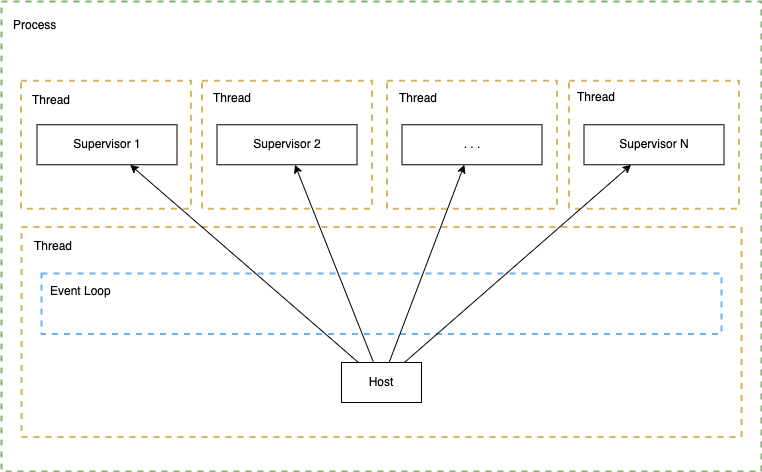

The diagram above was exported from draw.io. Its source (the exported page's mxGraphModel, read from the mxfile embedded in the PNG):
<mxGraphModel dx="3201" dy="3244" grid="1" gridSize="10" guides="1" tooltips="1" connect="1" arrows="1" fold="1" page="1" pageScale="1" pageWidth="850" pageHeight="1100" math="0" shadow="0">
  <root>
    <mxCell id="0" />
    <mxCell id="1" parent="0" />
    <mxCell id="2" value="" style="rounded=0;whiteSpace=wrap;html=1;fillColor=none;dashed=1;strokeColor=#82b366;strokeWidth=2;" vertex="1" parent="1">
      <mxGeometry x="11690" y="-1531" width="760" height="470" as="geometry" />
    </mxCell>
    <mxCell id="3" value="" style="rounded=0;whiteSpace=wrap;html=1;fillColor=none;dashed=1;strokeColor=#d6b656;strokeWidth=2;" vertex="1" parent="1">
      <mxGeometry x="11710" y="-1305.5" width="720" height="210" as="geometry" />
    </mxCell>
    <mxCell id="4" value="" style="rounded=0;whiteSpace=wrap;html=1;fillColor=none;strokeColor=#66B2FF;strokeWidth=2;dashed=1;" vertex="1" parent="1">
      <mxGeometry x="11730" y="-1259" width="680" height="60.5" as="geometry" />
    </mxCell>
    <mxCell id="5" value="&lt;div&gt;Event Loop&lt;/div&gt;" style="text;html=1;align=left;verticalAlign=top;whiteSpace=wrap;rounded=0;" vertex="1" parent="1">
      <mxGeometry x="11737" y="-1255" width="96" height="33" as="geometry" />
    </mxCell>
    <mxCell id="6" value="" style="rounded=0;whiteSpace=wrap;html=1;fillColor=none;dashed=1;strokeColor=#d6b656;strokeWidth=2;" vertex="1" parent="1">
      <mxGeometry x="11709.5" y="-1451.67" width="170" height="127.83" as="geometry" />
    </mxCell>
    <mxCell id="7" value="" style="rounded=0;whiteSpace=wrap;html=1;fillColor=none;dashed=1;strokeColor=#d6b656;strokeWidth=2;" vertex="1" parent="1">
      <mxGeometry x="11890.5" y="-1451.67" width="170" height="127.83" as="geometry" />
    </mxCell>
    <mxCell id="8" value="" style="rounded=0;whiteSpace=wrap;html=1;fillColor=none;dashed=1;strokeColor=#d6b656;strokeWidth=2;" vertex="1" parent="1">
      <mxGeometry x="12075.5" y="-1451.67" width="170" height="127.83" as="geometry" />
    </mxCell>
    <mxCell id="9" value="" style="rounded=0;whiteSpace=wrap;html=1;fillColor=none;dashed=1;strokeColor=#d6b656;strokeWidth=2;" vertex="1" parent="1">
      <mxGeometry x="12257.5" y="-1451.67" width="170" height="127.83" as="geometry" />
    </mxCell>
    <mxCell id="10" style="rounded=0;orthogonalLoop=1;jettySize=auto;html=1;" edge="1" source="14" target="15" parent="1">
      <mxGeometry relative="1" as="geometry" />
    </mxCell>
    <mxCell id="11" style="rounded=0;orthogonalLoop=1;jettySize=auto;html=1;" edge="1" source="14" target="16" parent="1">
      <mxGeometry relative="1" as="geometry" />
    </mxCell>
    <mxCell id="12" style="rounded=0;orthogonalLoop=1;jettySize=auto;html=1;" edge="1" source="14" target="18" parent="1">
      <mxGeometry relative="1" as="geometry" />
    </mxCell>
    <mxCell id="13" style="rounded=0;orthogonalLoop=1;jettySize=auto;html=1;" edge="1" source="14" target="17" parent="1">
      <mxGeometry relative="1" as="geometry" />
    </mxCell>
    <mxCell id="14" value="&lt;div&gt;Host&lt;/div&gt;" style="rounded=0;whiteSpace=wrap;html=1;" vertex="1" parent="1">
      <mxGeometry x="12030" y="-1170.0000000000002" width="80" height="40" as="geometry" />
    </mxCell>
    <mxCell id="15" value="&lt;div&gt;Supervisor 1&lt;/div&gt;" style="rounded=0;whiteSpace=wrap;html=1;" vertex="1" parent="1">
      <mxGeometry x="11725.500000000002" y="-1407.76" width="140" height="40" as="geometry" />
    </mxCell>
    <mxCell id="16" value="&lt;div&gt;Supervisor 2&lt;/div&gt;" style="rounded=0;whiteSpace=wrap;html=1;" vertex="1" parent="1">
      <mxGeometry x="11905.500000000002" y="-1407.76" width="140" height="40" as="geometry" />
    </mxCell>
    <mxCell id="17" value="&lt;div&gt;Supervisor N&lt;/div&gt;" style="rounded=0;whiteSpace=wrap;html=1;" vertex="1" parent="1">
      <mxGeometry x="12272.500000000002" y="-1407.76" width="140" height="40" as="geometry" />
    </mxCell>
    <mxCell id="18" value="&lt;div&gt;. . .&lt;/div&gt;" style="rounded=0;whiteSpace=wrap;html=1;" vertex="1" parent="1">
      <mxGeometry x="12090.500000000002" y="-1407.76" width="140" height="40" as="geometry" />
    </mxCell>
    <mxCell id="19" value="&lt;div&gt;Process&lt;/div&gt;" style="text;html=1;align=left;verticalAlign=top;whiteSpace=wrap;rounded=0;" vertex="1" parent="1">
      <mxGeometry x="11700.000000000002" y="-1521" width="96" height="33" as="geometry" />
    </mxCell>
    <mxCell id="20" value="&lt;div&gt;Thread&lt;/div&gt;" style="text;html=1;align=left;verticalAlign=top;whiteSpace=wrap;rounded=0;" vertex="1" parent="1">
      <mxGeometry x="11721" y="-1300.5" width="70" height="33" as="geometry" />
    </mxCell>
    <mxCell id="21" value="&lt;div&gt;Thread&lt;/div&gt;" style="text;html=1;align=left;verticalAlign=top;whiteSpace=wrap;rounded=0;" vertex="1" parent="1">
      <mxGeometry x="11719.5" y="-1445.77" width="70" height="33" as="geometry" />
    </mxCell>
    <mxCell id="22" value="&lt;div&gt;Thread&lt;/div&gt;" style="text;html=1;align=left;verticalAlign=top;whiteSpace=wrap;rounded=0;" vertex="1" parent="1">
      <mxGeometry x="11900" y="-1448.5" width="70" height="33" as="geometry" />
    </mxCell>
    <mxCell id="23" value="&lt;div&gt;Thread&lt;/div&gt;" style="text;html=1;align=left;verticalAlign=top;whiteSpace=wrap;rounded=0;" vertex="1" parent="1">
      <mxGeometry x="12086" y="-1448.5" width="70" height="33" as="geometry" />
    </mxCell>
    <mxCell id="24" value="&lt;div&gt;Thread&lt;/div&gt;" style="text;html=1;align=left;verticalAlign=top;whiteSpace=wrap;rounded=0;" vertex="1" parent="1">
      <mxGeometry x="12263.5" y="-1449.5" width="70" height="33" as="geometry" />
    </mxCell>
  </root>
</mxGraphModel>